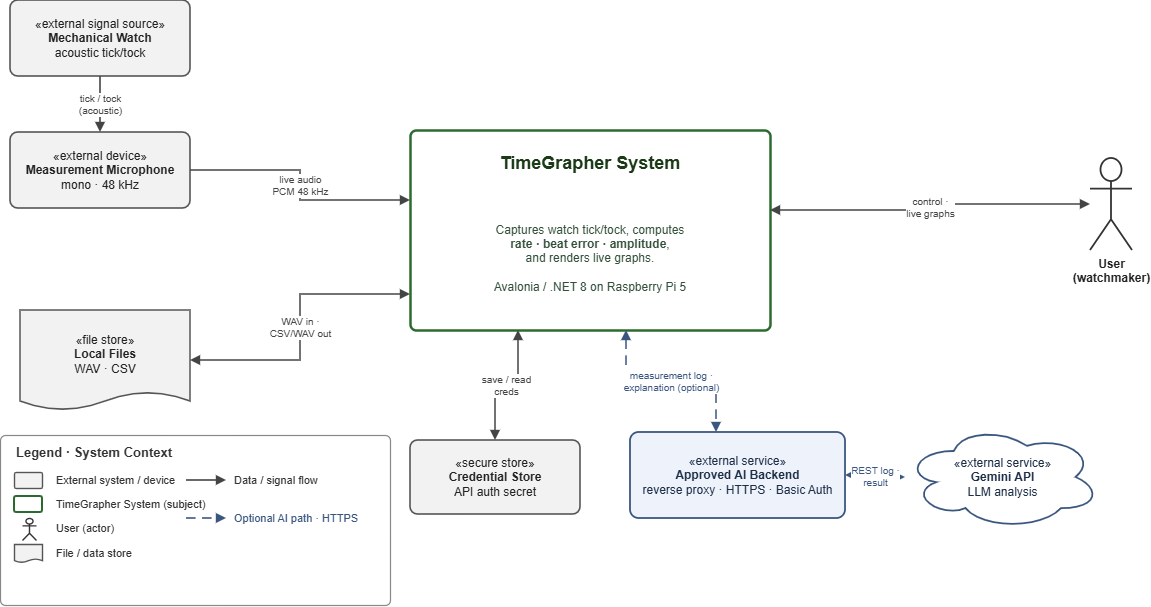

The diagram above was exported from draw.io. Its source (the exported page's mxGraphModel, read from the mxfile embedded in the PNG):
<mxGraphModel dx="1201" dy="828" grid="1" gridSize="10" guides="1" tooltips="1" connect="1" arrows="1" fold="1" page="1" pageScale="1" pageWidth="1280" pageHeight="740" math="0" shadow="0">
  <root>
    <mxCell id="0" />
    <mxCell id="1" parent="0" />
    <mxCell id="system" parent="1" style="rounded=1;arcSize=3;whiteSpace=wrap;html=1;fillColor=#ffffff;strokeColor=#2c6b2f;strokeWidth=2.5;verticalAlign=top;align=center;fontSize=18;fontStyle=1;spacingTop=16;fontColor=#1b3a17;fontFamily=Helvetica;" value="TimeGrapher System" vertex="1">
      <mxGeometry height="200" width="360" x="470" y="250" as="geometry" />
    </mxCell>
    <mxCell id="system-desc" parent="1" style="text;html=1;strokeColor=none;fillColor=none;align=center;verticalAlign=middle;whiteSpace=wrap;fontSize=12;fontColor=#33503a;fontFamily=Helvetica;" value="Captures watch tick/tock, computes&lt;br&gt;&lt;b&gt;rate · beat error · amplitude&lt;/b&gt;,&lt;br&gt;and renders live graphs.&lt;br&gt;&lt;br&gt;Avalonia / .NET 8 on Raspberry Pi 5" vertex="1">
      <mxGeometry height="120" width="310" x="495" y="318" as="geometry" />
    </mxCell>
    <mxCell id="watch" parent="1" style="rounded=1;arcSize=10;whiteSpace=wrap;html=1;fillColor=#f2f2f2;strokeColor=#555555;strokeWidth=1.6;fontSize=12;fontColor=#222222;fontFamily=Helvetica;verticalAlign=middle;align=center;" value="&amp;laquo;external signal source&amp;raquo;&lt;br&gt;&lt;b&gt;Mechanical Watch&lt;/b&gt;&lt;br&gt;acoustic tick/tock" vertex="1">
      <mxGeometry height="76" width="180" x="70" y="120" as="geometry" />
    </mxCell>
    <mxCell id="mic" parent="1" style="rounded=1;arcSize=10;whiteSpace=wrap;html=1;fillColor=#f2f2f2;strokeColor=#555555;strokeWidth=1.6;fontSize=12;fontColor=#222222;fontFamily=Helvetica;verticalAlign=middle;align=center;" value="&amp;laquo;external device&amp;raquo;&lt;br&gt;&lt;b&gt;Measurement Microphone&lt;/b&gt;&lt;br&gt;mono · 48 kHz" vertex="1">
      <mxGeometry height="76" width="180" x="70" y="252" as="geometry" />
    </mxCell>
    <mxCell id="files" parent="1" style="shape=document;whiteSpace=wrap;html=1;boundedLbl=1;size=0.18;fillColor=#f2f2f2;strokeColor=#555555;strokeWidth=1.6;fontSize=12;fontColor=#222222;fontFamily=Helvetica;verticalAlign=middle;align=center;spacingTop=6;" value="&amp;laquo;file store&amp;raquo;&lt;br&gt;&lt;b&gt;Local Files&lt;/b&gt;&lt;br&gt;WAV · CSV" vertex="1">
      <mxGeometry height="100" width="170" x="80" y="430" as="geometry" />
    </mxCell>
    <mxCell id="user" parent="1" style="shape=umlActor;verticalLabelPosition=bottom;verticalAlign=top;html=1;outlineConnect=0;fillColor=#ffffff;strokeColor=#333333;strokeWidth=1.8;fontSize=12;fontStyle=1;fontColor=#222222;fontFamily=Helvetica;" value="User&lt;br&gt;(watchmaker)" vertex="1">
      <mxGeometry height="92" width="42" x="1150" y="278" as="geometry" />
    </mxCell>
    <mxCell id="cred" parent="1" style="rounded=1;arcSize=10;whiteSpace=wrap;html=1;fillColor=#f2f2f2;strokeColor=#555555;strokeWidth=1.6;fontSize=12;fontColor=#222222;fontFamily=Helvetica;verticalAlign=middle;align=center;" value="&amp;laquo;secure store&amp;raquo;&lt;br&gt;&lt;b&gt;Credential Store&lt;/b&gt;&lt;br&gt;API auth secret" vertex="1">
      <mxGeometry height="74" width="170" x="470" y="560" as="geometry" />
    </mxCell>
    <mxCell id="proxy" parent="1" style="rounded=1;arcSize=10;whiteSpace=wrap;html=1;fillColor=#eef3fb;strokeColor=#3a567f;strokeWidth=1.8;fontSize=12;fontColor=#1d2e47;fontFamily=Helvetica;verticalAlign=middle;align=center;" value="&amp;laquo;external service&amp;raquo;&lt;br&gt;&lt;b&gt;Approved AI Backend&lt;/b&gt;&lt;br&gt;reverse proxy · HTTPS · Basic Auth" vertex="1">
      <mxGeometry height="86" width="215" x="690" y="552" as="geometry" />
    </mxCell>
    <mxCell id="gemini" parent="1" style="shape=cloud;whiteSpace=wrap;html=1;fillColor=#ffffff;strokeColor=#3a567f;strokeWidth=1.8;fontSize=12;fontColor=#1d2e47;fontFamily=Helvetica;verticalAlign=middle;align=center;" value="&amp;laquo;external service&amp;raquo;&lt;br&gt;&lt;b&gt;Gemini API&lt;/b&gt;&lt;br&gt;LLM analysis" vertex="1">
      <mxGeometry height="104" width="195" x="965" y="545" as="geometry" />
    </mxCell>
    <mxCell id="e-watch-mic" edge="1" parent="1" source="watch" style="edgeStyle=orthogonalEdgeStyle;rounded=0;html=1;endArrow=block;endFill=1;startArrow=none;strokeColor=#444444;strokeWidth=1.6;fontSize=10;fontColor=#444444;fontFamily=Helvetica;" target="mic" value="tick / tock&lt;br&gt;(acoustic)">
      <mxGeometry relative="1" as="geometry" />
    </mxCell>
    <mxCell id="e-mic-sys" edge="1" parent="1" source="mic" style="edgeStyle=orthogonalEdgeStyle;rounded=0;html=1;endArrow=block;endFill=1;startArrow=none;strokeColor=#444444;strokeWidth=1.6;fontSize=10;fontColor=#444444;fontFamily=Helvetica;entryX=0;entryY=0.35;entryDx=0;entryDy=0;" target="system" value="live audio&lt;br&gt;PCM 48 kHz">
      <mxGeometry relative="1" as="geometry" />
    </mxCell>
    <mxCell id="e-files-sys" edge="1" parent="1" source="files" style="edgeStyle=orthogonalEdgeStyle;rounded=0;html=1;endArrow=block;endFill=1;startArrow=block;startFill=1;strokeColor=#444444;strokeWidth=1.6;fontSize=10;fontColor=#444444;fontFamily=Helvetica;entryX=0;entryY=0.82;entryDx=0;entryDy=0;" target="system" value="WAV in ·&lt;br&gt;CSV/WAV out">
      <mxGeometry relative="1" as="geometry" />
    </mxCell>
    <mxCell id="e-user-sys" edge="1" parent="1" source="user" style="edgeStyle=orthogonalEdgeStyle;rounded=0;html=1;endArrow=block;endFill=1;startArrow=block;startFill=1;strokeColor=#444444;strokeWidth=1.6;fontSize=10;fontColor=#444444;fontFamily=Helvetica;entryX=1;entryY=0.4;entryDx=0;entryDy=0;" target="system" value="control ·&lt;br&gt;live graphs">
      <mxGeometry relative="1" as="geometry" />
    </mxCell>
    <mxCell id="e-sys-proxy" edge="1" parent="1" source="system" style="edgeStyle=orthogonalEdgeStyle;rounded=0;html=1;endArrow=block;endFill=1;startArrow=block;startFill=1;dashed=1;dashPattern=6 4;strokeColor=#3a567f;strokeWidth=1.6;fontSize=10;fontColor=#3a567f;fontFamily=Helvetica;exitX=0.6;exitY=1;exitDx=0;exitDy=0;entryX=0.4;entryY=0;entryDx=0;entryDy=0;" target="proxy" value="measurement log ·&lt;br&gt;explanation (optional)">
      <mxGeometry relative="1" as="geometry" />
    </mxCell>
    <mxCell id="e-proxy-gemini" edge="1" parent="1" source="proxy" style="edgeStyle=orthogonalEdgeStyle;rounded=0;html=1;endArrow=block;endFill=1;startArrow=block;startFill=1;dashed=1;dashPattern=6 4;strokeColor=#3a567f;strokeWidth=1.6;fontSize=10;fontColor=#3a567f;fontFamily=Helvetica;" target="gemini" value="REST log ·&lt;br&gt;result">
      <mxGeometry relative="1" as="geometry" />
    </mxCell>
    <mxCell id="e-sys-cred" edge="1" parent="1" source="system" style="edgeStyle=orthogonalEdgeStyle;rounded=0;html=1;endArrow=block;endFill=1;startArrow=block;startFill=1;strokeColor=#444444;strokeWidth=1.6;fontSize=10;fontColor=#444444;fontFamily=Helvetica;exitX=0.3;exitY=1;exitDx=0;exitDy=0;entryX=0.5;entryY=0;entryDx=0;entryDy=0;" target="cred" value="save / read&lt;br&gt;creds">
      <mxGeometry relative="1" as="geometry" />
    </mxCell>
    <mxCell id="lg-box" parent="1" style="rounded=1;arcSize=3;whiteSpace=wrap;html=1;fillColor=#ffffff;strokeColor=#888888;strokeWidth=1.2;fontFamily=Helvetica;" value="" vertex="1">
      <mxGeometry height="170" width="390" x="60" y="555" as="geometry" />
    </mxCell>
    <mxCell id="lg-title" parent="1" style="text;html=1;strokeColor=none;fillColor=none;align=left;verticalAlign=middle;fontSize=13;fontStyle=1;fontColor=#333333;fontFamily=Helvetica;" value="Legend · System Context" vertex="1">
      <mxGeometry height="20" width="260" x="74" y="562" as="geometry" />
    </mxCell>
    <mxCell id="lg-ext" parent="1" style="rounded=1;arcSize=12;whiteSpace=wrap;html=1;fillColor=#f2f2f2;strokeColor=#555555;strokeWidth=1.4;" value="" vertex="1">
      <mxGeometry height="16" width="28" x="74" y="592" as="geometry" />
    </mxCell>
    <mxCell id="lg-ext-l" parent="1" style="text;html=1;strokeColor=none;fillColor=none;align=left;verticalAlign=middle;fontSize=11;fontColor=#333333;fontFamily=Helvetica;" value="External system / device" vertex="1">
      <mxGeometry height="20" width="200" x="114" y="590" as="geometry" />
    </mxCell>
    <mxCell id="lg-sys" parent="1" style="rounded=1;arcSize=12;whiteSpace=wrap;html=1;fillColor=#ffffff;strokeColor=#2c6b2f;strokeWidth=2;" value="" vertex="1">
      <mxGeometry height="16" width="28" x="74" y="616" as="geometry" />
    </mxCell>
    <mxCell id="lg-sys-l" parent="1" style="text;html=1;strokeColor=none;fillColor=none;align=left;verticalAlign=middle;fontSize=11;fontColor=#333333;fontFamily=Helvetica;" value="TimeGrapher System (subject)" vertex="1">
      <mxGeometry height="20" width="230" x="114" y="614" as="geometry" />
    </mxCell>
    <mxCell id="lg-actor" parent="1" style="shape=umlActor;html=1;fillColor=#ffffff;strokeColor=#333333;strokeWidth=1.4;" value="" vertex="1">
      <mxGeometry height="22" width="14" x="82" y="638" as="geometry" />
    </mxCell>
    <mxCell id="lg-actor-l" parent="1" style="text;html=1;strokeColor=none;fillColor=none;align=left;verticalAlign=middle;fontSize=11;fontColor=#333333;fontFamily=Helvetica;" value="User (actor)" vertex="1">
      <mxGeometry height="20" width="200" x="114" y="638" as="geometry" />
    </mxCell>
    <mxCell id="lg-doc" parent="1" style="shape=document;html=1;size=0.2;fillColor=#f2f2f2;strokeColor=#555555;strokeWidth=1.4;" value="" vertex="1">
      <mxGeometry height="18" width="28" x="74" y="664" as="geometry" />
    </mxCell>
    <mxCell id="lg-doc-l" parent="1" style="text;html=1;strokeColor=none;fillColor=none;align=left;verticalAlign=middle;fontSize=11;fontColor=#333333;fontFamily=Helvetica;" value="File / data store" vertex="1">
      <mxGeometry height="20" width="200" x="114" y="663" as="geometry" />
    </mxCell>
    <mxCell id="lg-solid" edge="1" parent="1" style="endArrow=block;endFill=1;html=1;rounded=0;strokeColor=#444444;strokeWidth=1.6;">
      <mxGeometry relative="1" as="geometry">
        <mxPoint x="246" y="600" as="sourcePoint" />
        <mxPoint x="286" y="600" as="targetPoint" />
      </mxGeometry>
    </mxCell>
    <mxCell id="lg-solid-l" parent="1" style="text;html=1;strokeColor=none;fillColor=none;align=left;verticalAlign=middle;fontSize=11;fontColor=#333333;fontFamily=Helvetica;" value="Data / signal flow" vertex="1">
      <mxGeometry height="20" width="150" x="292" y="590" as="geometry" />
    </mxCell>
    <mxCell id="lg-dashed" edge="1" parent="1" style="endArrow=block;endFill=1;html=1;rounded=0;dashed=1;dashPattern=6 4;strokeColor=#3a567f;strokeWidth=1.6;">
      <mxGeometry relative="1" as="geometry">
        <mxPoint x="246" y="638" as="sourcePoint" />
        <mxPoint x="286" y="638" as="targetPoint" />
      </mxGeometry>
    </mxCell>
    <mxCell id="lg-dashed-l" parent="1" style="text;html=1;strokeColor=none;fillColor=none;align=left;verticalAlign=middle;fontSize=11;fontColor=#3a567f;fontFamily=Helvetica;" value="Optional AI path · HTTPS" vertex="1">
      <mxGeometry height="20" width="150" x="292" y="628" as="geometry" />
    </mxCell>
  </root>
</mxGraphModel>